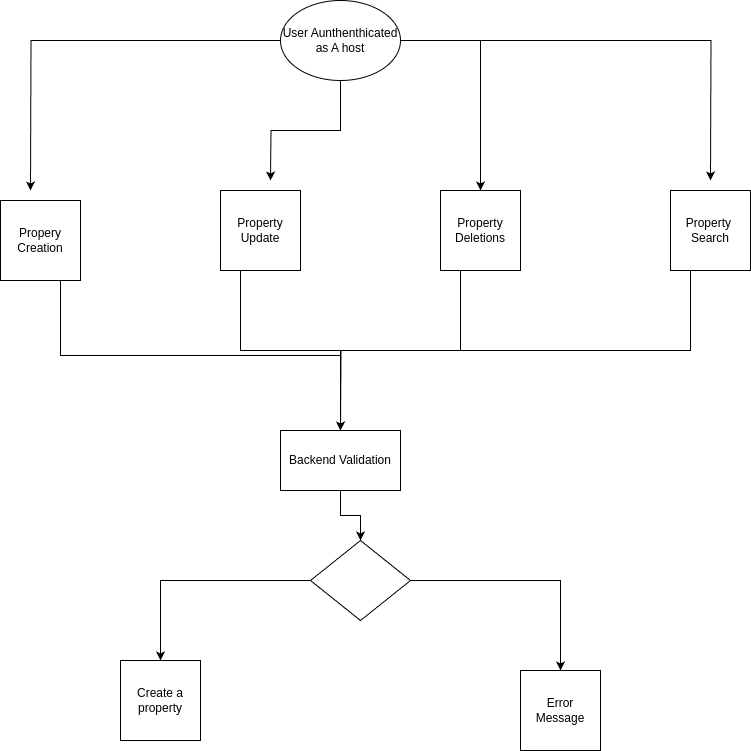

The diagram above was exported from draw.io. Its source (the exported page's mxGraphModel, read from the mxfile embedded in the PNG):
<mxGraphModel dx="1134" dy="586" grid="1" gridSize="10" guides="1" tooltips="1" connect="1" arrows="1" fold="1" page="1" pageScale="1" pageWidth="850" pageHeight="1100" math="0" shadow="0">
  <root>
    <mxCell id="0" />
    <mxCell id="1" parent="0" />
    <mxCell id="y0vyIbKxGq9JgzBT-Oyt-25" style="edgeStyle=orthogonalEdgeStyle;rounded=0;orthogonalLoop=1;jettySize=auto;html=1;exitX=0.75;exitY=1;exitDx=0;exitDy=0;" edge="1" parent="1" source="y0vyIbKxGq9JgzBT-Oyt-1" target="y0vyIbKxGq9JgzBT-Oyt-10">
      <mxGeometry relative="1" as="geometry" />
    </mxCell>
    <mxCell id="y0vyIbKxGq9JgzBT-Oyt-1" value="Propery Creation" style="whiteSpace=wrap;html=1;aspect=fixed;" vertex="1" parent="1">
      <mxGeometry x="40" y="250" width="80" height="80" as="geometry" />
    </mxCell>
    <mxCell id="y0vyIbKxGq9JgzBT-Oyt-26" style="edgeStyle=orthogonalEdgeStyle;rounded=0;orthogonalLoop=1;jettySize=auto;html=1;exitX=0.25;exitY=1;exitDx=0;exitDy=0;entryX=0.5;entryY=0;entryDx=0;entryDy=0;" edge="1" parent="1" source="y0vyIbKxGq9JgzBT-Oyt-2" target="y0vyIbKxGq9JgzBT-Oyt-10">
      <mxGeometry relative="1" as="geometry" />
    </mxCell>
    <mxCell id="y0vyIbKxGq9JgzBT-Oyt-2" value="Property Update" style="whiteSpace=wrap;html=1;aspect=fixed;" vertex="1" parent="1">
      <mxGeometry x="260" y="240" width="80" height="80" as="geometry" />
    </mxCell>
    <mxCell id="y0vyIbKxGq9JgzBT-Oyt-27" style="edgeStyle=orthogonalEdgeStyle;rounded=0;orthogonalLoop=1;jettySize=auto;html=1;exitX=0.25;exitY=1;exitDx=0;exitDy=0;entryX=0.5;entryY=0;entryDx=0;entryDy=0;" edge="1" parent="1" source="y0vyIbKxGq9JgzBT-Oyt-3" target="y0vyIbKxGq9JgzBT-Oyt-10">
      <mxGeometry relative="1" as="geometry" />
    </mxCell>
    <mxCell id="y0vyIbKxGq9JgzBT-Oyt-3" value="Property&lt;div&gt;Deletions&lt;/div&gt;" style="whiteSpace=wrap;html=1;aspect=fixed;" vertex="1" parent="1">
      <mxGeometry x="480" y="240" width="80" height="80" as="geometry" />
    </mxCell>
    <mxCell id="y0vyIbKxGq9JgzBT-Oyt-28" style="edgeStyle=orthogonalEdgeStyle;rounded=0;orthogonalLoop=1;jettySize=auto;html=1;exitX=0.25;exitY=1;exitDx=0;exitDy=0;" edge="1" parent="1" source="y0vyIbKxGq9JgzBT-Oyt-4">
      <mxGeometry relative="1" as="geometry">
        <mxPoint x="380" y="480" as="targetPoint" />
      </mxGeometry>
    </mxCell>
    <mxCell id="y0vyIbKxGq9JgzBT-Oyt-4" value="Property&amp;nbsp;&lt;div&gt;Search&lt;/div&gt;" style="whiteSpace=wrap;html=1;aspect=fixed;" vertex="1" parent="1">
      <mxGeometry x="710" y="240" width="80" height="80" as="geometry" />
    </mxCell>
    <mxCell id="y0vyIbKxGq9JgzBT-Oyt-6" style="edgeStyle=orthogonalEdgeStyle;rounded=0;orthogonalLoop=1;jettySize=auto;html=1;" edge="1" parent="1" source="y0vyIbKxGq9JgzBT-Oyt-5">
      <mxGeometry relative="1" as="geometry">
        <mxPoint x="70" y="240" as="targetPoint" />
      </mxGeometry>
    </mxCell>
    <mxCell id="y0vyIbKxGq9JgzBT-Oyt-7" style="edgeStyle=orthogonalEdgeStyle;rounded=0;orthogonalLoop=1;jettySize=auto;html=1;exitX=0.5;exitY=1;exitDx=0;exitDy=0;" edge="1" parent="1" source="y0vyIbKxGq9JgzBT-Oyt-5">
      <mxGeometry relative="1" as="geometry">
        <mxPoint x="310" y="230" as="targetPoint" />
      </mxGeometry>
    </mxCell>
    <mxCell id="y0vyIbKxGq9JgzBT-Oyt-8" style="edgeStyle=orthogonalEdgeStyle;rounded=0;orthogonalLoop=1;jettySize=auto;html=1;" edge="1" parent="1" source="y0vyIbKxGq9JgzBT-Oyt-5" target="y0vyIbKxGq9JgzBT-Oyt-3">
      <mxGeometry relative="1" as="geometry" />
    </mxCell>
    <mxCell id="y0vyIbKxGq9JgzBT-Oyt-9" style="edgeStyle=orthogonalEdgeStyle;rounded=0;orthogonalLoop=1;jettySize=auto;html=1;" edge="1" parent="1" source="y0vyIbKxGq9JgzBT-Oyt-5">
      <mxGeometry relative="1" as="geometry">
        <mxPoint x="750" y="230" as="targetPoint" />
      </mxGeometry>
    </mxCell>
    <mxCell id="y0vyIbKxGq9JgzBT-Oyt-5" value="User Aunthenthicated&lt;div&gt;as A host&lt;/div&gt;" style="ellipse;whiteSpace=wrap;html=1;" vertex="1" parent="1">
      <mxGeometry x="320" y="50" width="120" height="80" as="geometry" />
    </mxCell>
    <mxCell id="y0vyIbKxGq9JgzBT-Oyt-12" style="edgeStyle=orthogonalEdgeStyle;rounded=0;orthogonalLoop=1;jettySize=auto;html=1;" edge="1" parent="1" source="y0vyIbKxGq9JgzBT-Oyt-10" target="y0vyIbKxGq9JgzBT-Oyt-13">
      <mxGeometry relative="1" as="geometry">
        <mxPoint x="80" y="520" as="targetPoint" />
      </mxGeometry>
    </mxCell>
    <mxCell id="y0vyIbKxGq9JgzBT-Oyt-10" value="Backend Validation" style="whiteSpace=wrap;html=1;" vertex="1" parent="1">
      <mxGeometry x="320" y="480" width="120" height="60" as="geometry" />
    </mxCell>
    <mxCell id="y0vyIbKxGq9JgzBT-Oyt-18" style="edgeStyle=orthogonalEdgeStyle;rounded=0;orthogonalLoop=1;jettySize=auto;html=1;entryX=0.5;entryY=0;entryDx=0;entryDy=0;" edge="1" parent="1" source="y0vyIbKxGq9JgzBT-Oyt-13" target="y0vyIbKxGq9JgzBT-Oyt-16">
      <mxGeometry relative="1" as="geometry" />
    </mxCell>
    <mxCell id="y0vyIbKxGq9JgzBT-Oyt-24" style="edgeStyle=orthogonalEdgeStyle;rounded=0;orthogonalLoop=1;jettySize=auto;html=1;" edge="1" parent="1" source="y0vyIbKxGq9JgzBT-Oyt-13" target="y0vyIbKxGq9JgzBT-Oyt-17">
      <mxGeometry relative="1" as="geometry" />
    </mxCell>
    <mxCell id="y0vyIbKxGq9JgzBT-Oyt-13" value="" style="rhombus;whiteSpace=wrap;html=1;" vertex="1" parent="1">
      <mxGeometry x="350" y="590" width="100" height="80" as="geometry" />
    </mxCell>
    <mxCell id="y0vyIbKxGq9JgzBT-Oyt-16" value="Create a property" style="whiteSpace=wrap;html=1;aspect=fixed;" vertex="1" parent="1">
      <mxGeometry x="160" y="710" width="80" height="80" as="geometry" />
    </mxCell>
    <mxCell id="y0vyIbKxGq9JgzBT-Oyt-17" value="Error Message" style="whiteSpace=wrap;html=1;aspect=fixed;" vertex="1" parent="1">
      <mxGeometry x="560" y="720" width="80" height="80" as="geometry" />
    </mxCell>
  </root>
</mxGraphModel>